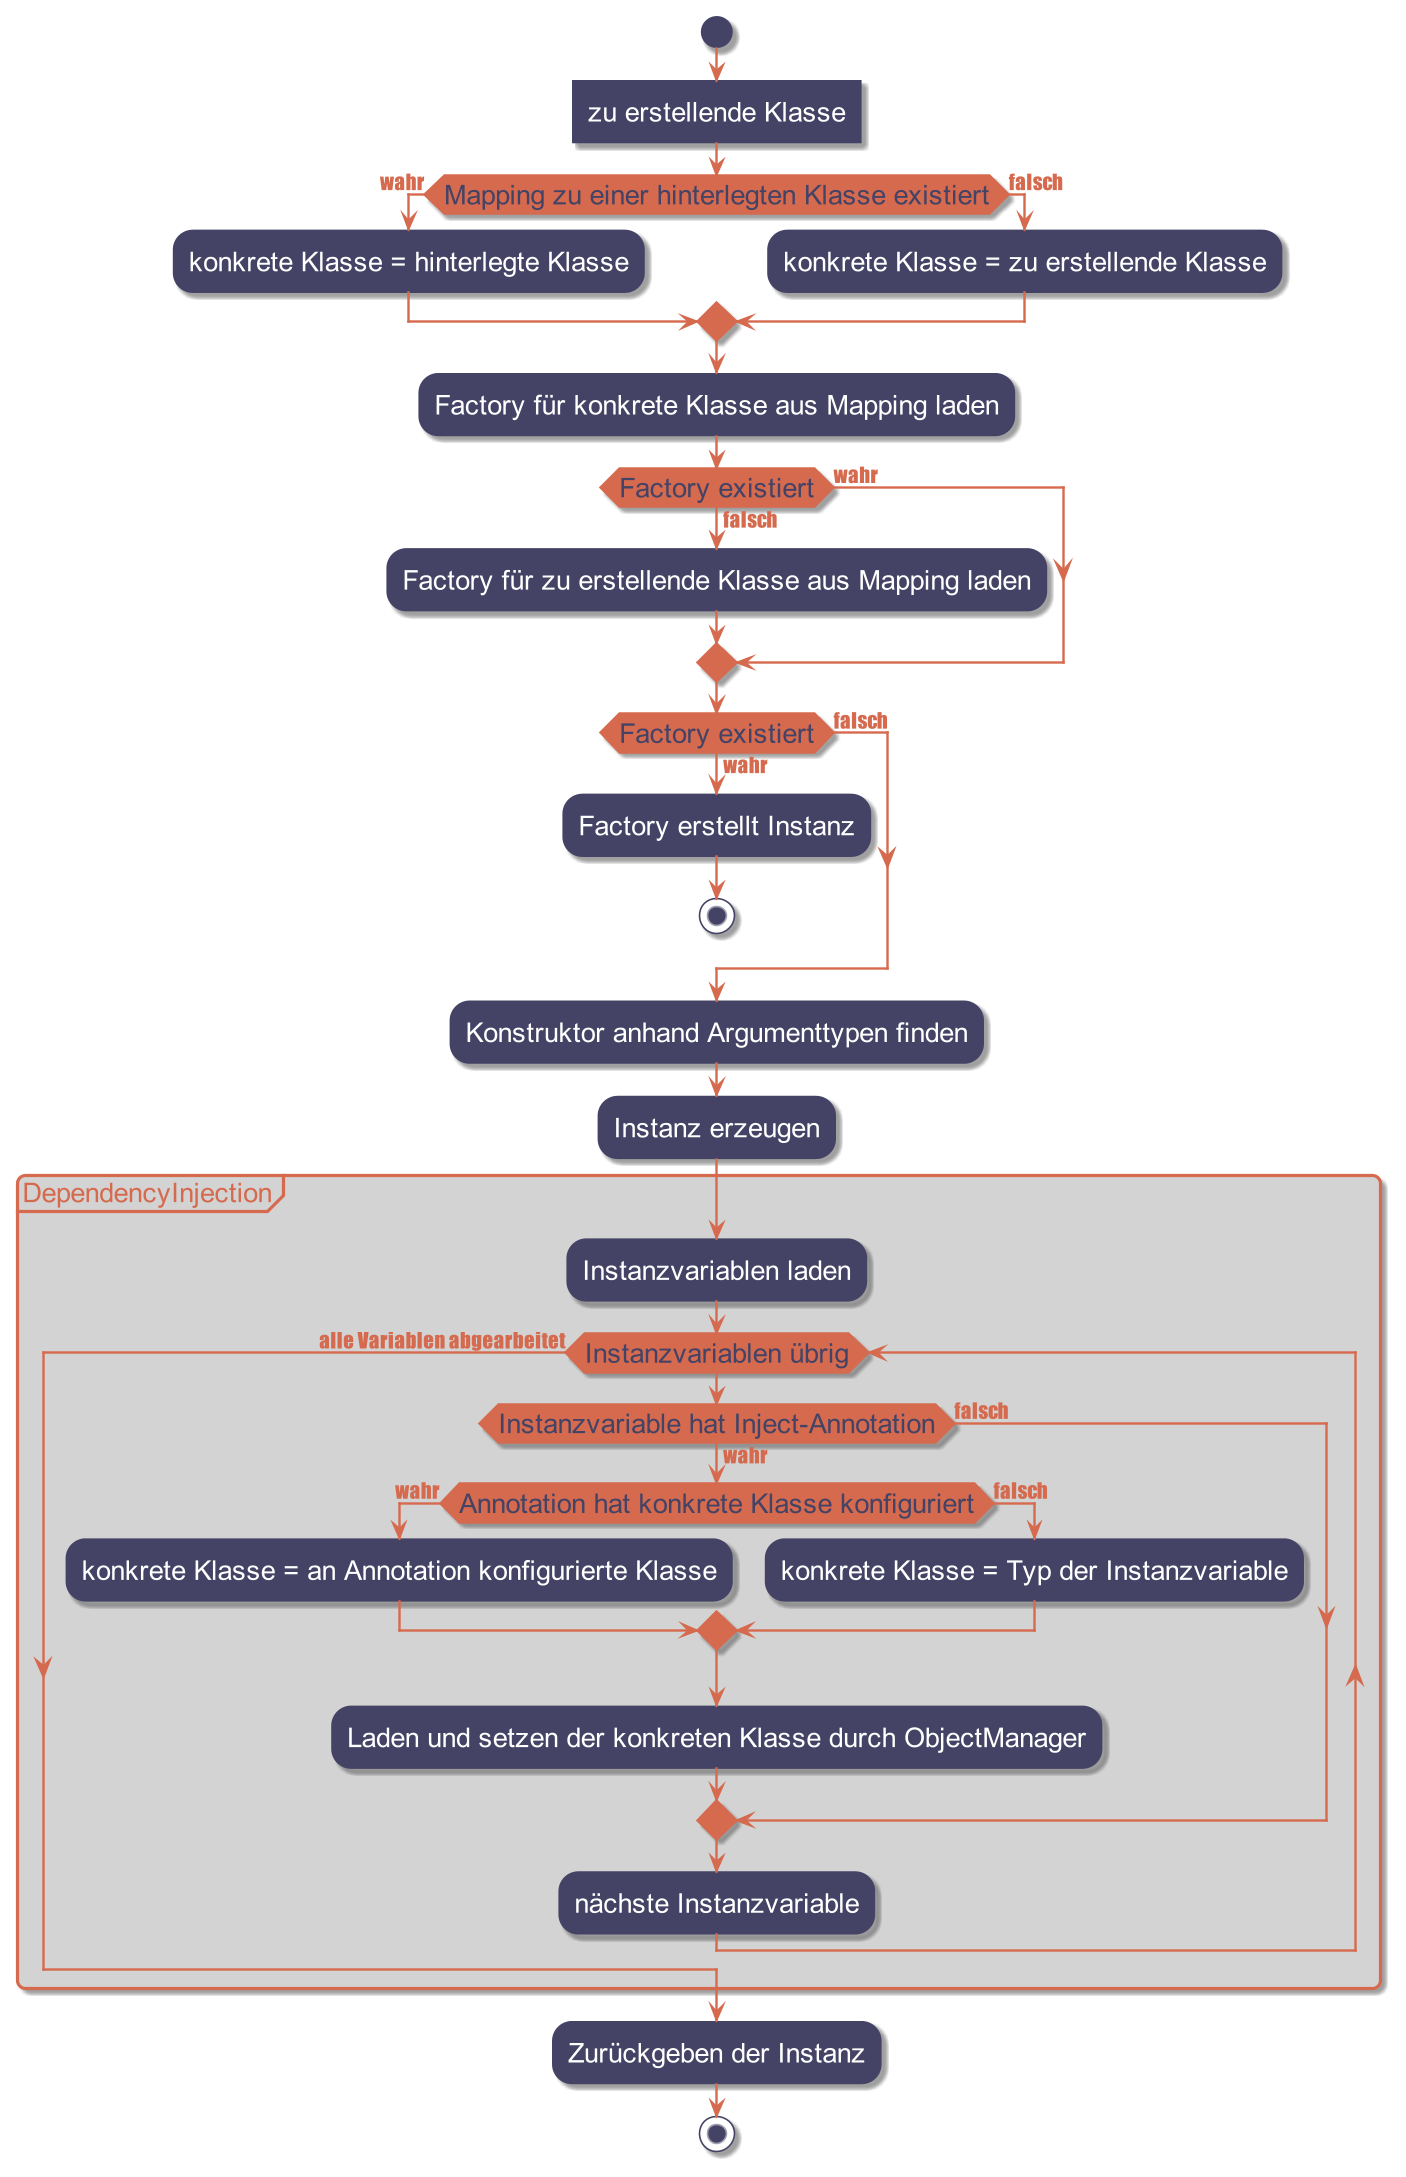

The diagram above was rendered by PlantUML. Its source (embedded in the PNG):
@startuml
'https://plantuml.com/activity-diagram-beta

<style>
activityDiagram {
  BackgroundColor #444365
  BorderColor #444365
  LineColor #444365
  FontColor #FFF
  FontSize 17
  FontName arial

  diamond {
    BackgroundColor #d56a4e
    BorderColor #d56a4e
    LineColor #d56a4e
    FontColor #444365
    FontName arial
    FontSize 17
  }
  arrow {
    LineColor #d56a4e
    FontColor #d56a4e
    FontName Impact
    FontSize 13
  }
  partition {
    LineColor #d56a4e
    FontColor #d56a4e
    FontSize 17
    RoundCorner 10
    BackgroundColor lightgray
  }
}
document {
   BackgroundColor white
}
</style>

start
:zu erstellende Klasse]
if (Mapping zu einer hinterlegten Klasse existiert) is (wahr) then
  :konkrete Klasse = hinterlegte Klasse;
else (falsch)
  :konkrete Klasse = zu erstellende Klasse;
endif

:Factory für konkrete Klasse aus Mapping laden;
if (Factory existiert) is (wahr) then
else (falsch)
  :Factory für zu erstellende Klasse aus Mapping laden;
endif

if (Factory existiert) is (wahr) then
  :Factory erstellt Instanz;
  stop
else (falsch)
endif

:Konstruktor anhand Argumenttypen finden;
:Instanz erzeugen;

partition DependencyInjection {
    :Instanzvariablen laden;

    while (Instanzvariablen übrig)
      if (Instanzvariable hat Inject-Annotation) is (wahr) then
        if (Annotation hat konkrete Klasse konfiguriert) is (wahr) then
          :konkrete Klasse = an Annotation konfigurierte Klasse;
        else (falsch)
          :konkrete Klasse = Typ der Instanzvariable;
        endif
        :Laden und setzen der konkreten Klasse durch ObjectManager;
      else (falsch)
      endif
      :nächste Instanzvariable;
    endwhile (alle Variablen abgearbeitet)
}
:Zurückgeben der Instanz;

stop

@enduml